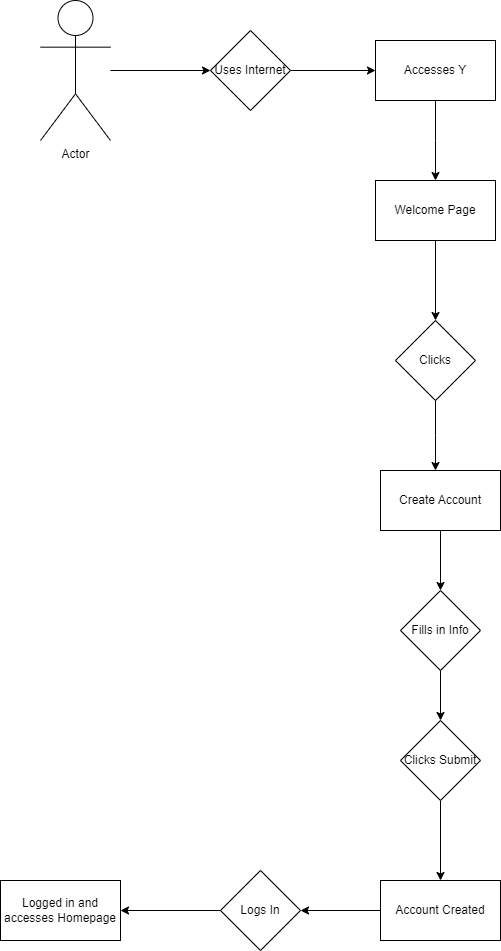

The diagram above was exported from draw.io. Its source (the exported page's mxGraphModel, read from the mxfile embedded in the PNG):
<mxGraphModel dx="1050" dy="638" grid="1" gridSize="10" guides="1" tooltips="1" connect="1" arrows="1" fold="1" page="1" pageScale="1" pageWidth="850" pageHeight="1100" math="0" shadow="0">
  <root>
    <mxCell id="0" />
    <mxCell id="1" parent="0" />
    <mxCell id="mOQHI6JY9tdDXE2yKQeI-3" style="edgeStyle=orthogonalEdgeStyle;rounded=0;orthogonalLoop=1;jettySize=auto;html=1;" edge="1" parent="1" source="mOQHI6JY9tdDXE2yKQeI-1" target="mOQHI6JY9tdDXE2yKQeI-2">
      <mxGeometry relative="1" as="geometry" />
    </mxCell>
    <mxCell id="mOQHI6JY9tdDXE2yKQeI-1" value="Actor" style="shape=umlActor;verticalLabelPosition=bottom;verticalAlign=top;html=1;outlineConnect=0;" vertex="1" parent="1">
      <mxGeometry x="90" y="80" width="70" height="140" as="geometry" />
    </mxCell>
    <mxCell id="mOQHI6JY9tdDXE2yKQeI-13" style="edgeStyle=orthogonalEdgeStyle;rounded=0;orthogonalLoop=1;jettySize=auto;html=1;entryX=0;entryY=0.5;entryDx=0;entryDy=0;" edge="1" parent="1" source="mOQHI6JY9tdDXE2yKQeI-2" target="mOQHI6JY9tdDXE2yKQeI-4">
      <mxGeometry relative="1" as="geometry" />
    </mxCell>
    <mxCell id="mOQHI6JY9tdDXE2yKQeI-2" value="Uses Internet" style="rhombus;whiteSpace=wrap;html=1;" vertex="1" parent="1">
      <mxGeometry x="260" y="110" width="80" height="80" as="geometry" />
    </mxCell>
    <mxCell id="mOQHI6JY9tdDXE2yKQeI-14" style="edgeStyle=orthogonalEdgeStyle;rounded=0;orthogonalLoop=1;jettySize=auto;html=1;" edge="1" parent="1" source="mOQHI6JY9tdDXE2yKQeI-4">
      <mxGeometry relative="1" as="geometry">
        <mxPoint x="485" y="260" as="targetPoint" />
      </mxGeometry>
    </mxCell>
    <mxCell id="mOQHI6JY9tdDXE2yKQeI-4" value="Accesses Y" style="rounded=0;whiteSpace=wrap;html=1;" vertex="1" parent="1">
      <mxGeometry x="425" y="120" width="120" height="60" as="geometry" />
    </mxCell>
    <mxCell id="mOQHI6JY9tdDXE2yKQeI-15" style="edgeStyle=orthogonalEdgeStyle;rounded=0;orthogonalLoop=1;jettySize=auto;html=1;entryX=0.5;entryY=0;entryDx=0;entryDy=0;" edge="1" parent="1" source="mOQHI6JY9tdDXE2yKQeI-5" target="mOQHI6JY9tdDXE2yKQeI-6">
      <mxGeometry relative="1" as="geometry" />
    </mxCell>
    <mxCell id="mOQHI6JY9tdDXE2yKQeI-5" value="Welcome Page" style="rounded=0;whiteSpace=wrap;html=1;" vertex="1" parent="1">
      <mxGeometry x="425" y="260" width="120" height="60" as="geometry" />
    </mxCell>
    <mxCell id="mOQHI6JY9tdDXE2yKQeI-16" style="edgeStyle=orthogonalEdgeStyle;rounded=0;orthogonalLoop=1;jettySize=auto;html=1;" edge="1" parent="1" source="mOQHI6JY9tdDXE2yKQeI-6">
      <mxGeometry relative="1" as="geometry">
        <mxPoint x="485" y="550" as="targetPoint" />
      </mxGeometry>
    </mxCell>
    <mxCell id="mOQHI6JY9tdDXE2yKQeI-6" value="Clicks" style="rhombus;whiteSpace=wrap;html=1;" vertex="1" parent="1">
      <mxGeometry x="445" y="400" width="80" height="80" as="geometry" />
    </mxCell>
    <mxCell id="mOQHI6JY9tdDXE2yKQeI-17" style="edgeStyle=orthogonalEdgeStyle;rounded=0;orthogonalLoop=1;jettySize=auto;html=1;entryX=0.5;entryY=0;entryDx=0;entryDy=0;" edge="1" parent="1" source="mOQHI6JY9tdDXE2yKQeI-7" target="mOQHI6JY9tdDXE2yKQeI-8">
      <mxGeometry relative="1" as="geometry" />
    </mxCell>
    <mxCell id="mOQHI6JY9tdDXE2yKQeI-7" value="Create Account" style="rounded=0;whiteSpace=wrap;html=1;" vertex="1" parent="1">
      <mxGeometry x="430" y="550" width="120" height="60" as="geometry" />
    </mxCell>
    <mxCell id="mOQHI6JY9tdDXE2yKQeI-18" style="edgeStyle=orthogonalEdgeStyle;rounded=0;orthogonalLoop=1;jettySize=auto;html=1;entryX=0.5;entryY=0;entryDx=0;entryDy=0;" edge="1" parent="1" source="mOQHI6JY9tdDXE2yKQeI-8" target="mOQHI6JY9tdDXE2yKQeI-9">
      <mxGeometry relative="1" as="geometry" />
    </mxCell>
    <mxCell id="mOQHI6JY9tdDXE2yKQeI-8" value="Fills in Info" style="rhombus;whiteSpace=wrap;html=1;" vertex="1" parent="1">
      <mxGeometry x="450" y="670" width="80" height="80" as="geometry" />
    </mxCell>
    <mxCell id="mOQHI6JY9tdDXE2yKQeI-19" style="edgeStyle=orthogonalEdgeStyle;rounded=0;orthogonalLoop=1;jettySize=auto;html=1;entryX=0.5;entryY=0;entryDx=0;entryDy=0;" edge="1" parent="1" source="mOQHI6JY9tdDXE2yKQeI-9" target="mOQHI6JY9tdDXE2yKQeI-10">
      <mxGeometry relative="1" as="geometry" />
    </mxCell>
    <mxCell id="mOQHI6JY9tdDXE2yKQeI-9" value="Clicks Submit" style="rhombus;whiteSpace=wrap;html=1;" vertex="1" parent="1">
      <mxGeometry x="450" y="800" width="80" height="80" as="geometry" />
    </mxCell>
    <mxCell id="mOQHI6JY9tdDXE2yKQeI-20" style="edgeStyle=orthogonalEdgeStyle;rounded=0;orthogonalLoop=1;jettySize=auto;html=1;entryX=1;entryY=0.5;entryDx=0;entryDy=0;" edge="1" parent="1" source="mOQHI6JY9tdDXE2yKQeI-10" target="mOQHI6JY9tdDXE2yKQeI-11">
      <mxGeometry relative="1" as="geometry" />
    </mxCell>
    <mxCell id="mOQHI6JY9tdDXE2yKQeI-10" value="Account Created" style="rounded=0;whiteSpace=wrap;html=1;" vertex="1" parent="1">
      <mxGeometry x="430" y="960" width="120" height="60" as="geometry" />
    </mxCell>
    <mxCell id="mOQHI6JY9tdDXE2yKQeI-21" style="edgeStyle=orthogonalEdgeStyle;rounded=0;orthogonalLoop=1;jettySize=auto;html=1;entryX=1;entryY=0.5;entryDx=0;entryDy=0;" edge="1" parent="1" source="mOQHI6JY9tdDXE2yKQeI-11" target="mOQHI6JY9tdDXE2yKQeI-12">
      <mxGeometry relative="1" as="geometry" />
    </mxCell>
    <mxCell id="mOQHI6JY9tdDXE2yKQeI-11" value="Logs In" style="rhombus;whiteSpace=wrap;html=1;" vertex="1" parent="1">
      <mxGeometry x="270" y="950" width="80" height="80" as="geometry" />
    </mxCell>
    <mxCell id="mOQHI6JY9tdDXE2yKQeI-12" value="Logged in and accesses Homepage" style="rounded=0;whiteSpace=wrap;html=1;" vertex="1" parent="1">
      <mxGeometry x="50" y="960" width="120" height="60" as="geometry" />
    </mxCell>
  </root>
</mxGraphModel>